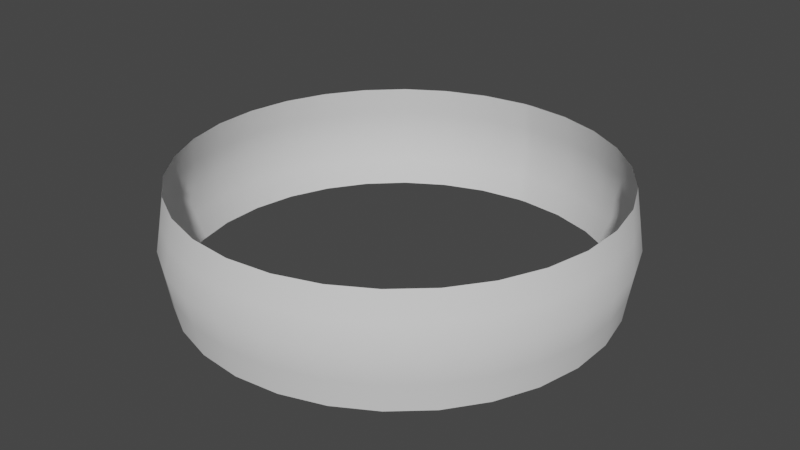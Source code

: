 # Source: flatsmear.blend  (saved by Blender 3.2.14; exported with 4.5.12 LTS)
import bpy
from mathutils import Matrix  # noqa: F401  (used for matrix-valued properties, if any)

bpy.ops.wm.read_factory_settings(use_empty=True)
scene = bpy.context.scene
scene.name = 'Scene'

# ---- collections
col_collection = bpy.data.collections.new('Collection'); scene.collection.children.link(col_collection)

# ---- world
world_world = bpy.data.worlds.new('World'); scene.world = world_world
world_world.use_nodes = True; world_world.node_tree.nodes.clear()
_N = world_world.node_tree.nodes; _L = world_world.node_tree.links
n0 = _N.new('ShaderNodeOutputWorld'); n0.name = 'World Output'; n0.location = (300, 300)
n1 = _N.new('ShaderNodeBackground'); n1.name = 'Background'; n1.location = (10, 300)
n1.inputs[0].default_value = (0.05088, 0.05088, 0.05088, 1.0)
_L.new(n1.outputs[0], n0.inputs[0])
n0.is_active_output = True
world_world.color = (0.05088, 0.05088, 0.05088)
world_world.use_sun_shadow = False
world_world.sun_shadow_jitter_overblur = 0.0

# ---- meshes
me_plane = bpy.data.meshes.new('Plane')
me_plane.from_pydata([(-2.882e-07, 1.917, 0.5), (-0.08172, 1.915, 0.5), (-0.4752, 1.857, 0.5), (-0.8479, 1.719, 0.5), (-1.184, 1.508, 0.5), (-1.469, 1.232, 0.5), (-1.691, 0.9033, 0.5), (-1.841, 0.5363, 0.5), (-1.911, 0.1466, 0.5), (-1.901, -0.2491, 0.5), (-1.809, -0.6342, 0.5), (-1.64, -0.9923, 0.5), (-1.402, -1.308, 0.5), (-1.103, -1.568, 0.5), (-0.7569, -1.761, 0.5), (-0.3784, -1.879, 0.5), (0.01659, -1.917, 0.5), (0.4112, -1.872, 0.5), (0.7886, -1.747, 0.5), (1.132, -1.547, 0.5), (1.428, -1.28, 0.5), (1.661, -0.9566, 0.5), (1.823, -0.5918, 0.5), (1.907, -0.2009, 0.5), (1.907, 0.199, 0.5), (1.824, 0.5906, 0.5), (1.661, 0.9568, 0.5), (1.426, 1.281, 0.5), (1.128, 1.55, 0.5), (0.7809, 1.751, 0.5), (0.3992, 1.875, 0.5), (0.8649, 1.803, 0.0), (1.79, 0.8917, 0.0), (1.998, 0.09523, 0.0), (1.975, -0.3137, 0.0), (1.432, -1.396, 0.0), (0.756, -1.852, 0.0), (0.363, -1.967, 0.0), (-0.4515, -1.948, 0.0), (-0.8389, -1.816, 0.0), (-1.191, -1.607, 0.0), (-1.987, -0.2241, 0.0), (-1.991, 0.1854, 0.0), (-1.222, 1.583, 0.0), (-0.4894, 1.939, 0.0), (-0.08412, 1.998, 0.0), (-2.882e-07, 1.917, -0.5), (7.153e-07, 2.0, 0.0), (-0.08172, 1.915, -0.5), (-0.4752, 1.857, -0.5), (-0.8479, 1.719, -0.5), (-1.184, 1.508, -0.5), (-1.469, 1.232, -0.5), (-1.691, 0.9033, -0.5), (-1.841, 0.5363, -0.5), (-1.911, 0.1466, -0.5), (-1.901, -0.2491, -0.5), (-1.809, -0.6342, -0.5), (-1.64, -0.9923, -0.5), (-1.402, -1.308, -0.5), (-1.103, -1.568, -0.5), (-0.7569, -1.761, -0.5), (-0.3784, -1.879, -0.5), (0.01659, -1.917, -0.5), (0.4112, -1.872, -0.5), (0.7886, -1.747, -0.5), (1.132, -1.547, -0.5), (1.428, -1.28, -0.5), (1.661, -0.9566, -0.5), (1.823, -0.5918, -0.5), (1.907, -0.2009, -0.5), (1.907, 0.199, -0.5), (1.824, 0.5906, -0.5), (1.661, 0.9568, -0.5), (1.426, 1.281, -0.5), (1.128, 1.55, -0.5), (0.7809, 1.751, -0.5), (0.3992, 1.875, -0.5), (0.4437, 1.95, 0.0), (1.242, 1.567, 0.0), (1.558, 1.254, 0.0), (1.936, 0.5006, 0.0), (1.87, -0.7095, 0.0), (1.686, -1.075, 0.0), (1.117, -1.659, 0.0), (-0.04519, -1.999, 0.0), (-1.493, -1.33, 0.0), (-1.733, -0.9982, 0.0), (-1.9, -0.6243, 0.0), (-1.912, 0.5871, 0.0), (-1.752, 0.9643, 0.0), (-1.519, 1.301, 0.0), (-0.8741, 1.799, 0.0), (-0.08292, 1.957, 0.25), (-0.4823, 1.898, 0.25), (-1.203, 1.545, 0.25), (-1.951, 0.166, 0.25), (-1.944, -0.2366, 0.25), (-1.147, -1.587, 0.25), (-0.7979, -1.788, 0.25), (-0.415, -1.914, 0.25), (0.3871, -1.92, 0.25), (0.7723, -1.8, 0.25), (1.43, -1.338, 0.25), (1.941, -0.2573, 0.25), (1.952, 0.1471, 0.25), (1.726, 0.9242, 0.25), (0.8229, 1.777, 0.25), (2.135e-07, 1.959, 0.25), (-0.861, 1.759, 0.25), (-1.494, 1.266, 0.25), (-1.722, 0.9338, 0.25), (-1.876, 0.5617, 0.25), (-1.855, -0.6292, 0.25), (-1.687, -0.9952, 0.25), (-1.447, -1.319, 0.25), (-0.0143, -1.958, 0.25), (1.125, -1.603, 0.25), (1.674, -1.016, 0.25), (1.847, -0.6506, 0.25), (1.88, 0.5456, 0.25), (1.492, 1.268, 0.25), (1.185, 1.559, 0.25), (0.4214, 1.913, 0.25), (-0.861, 1.759, -0.25), (-1.494, 1.266, -0.25), (-1.722, 0.9338, -0.25), (-1.876, 0.5617, -0.25), (-1.855, -0.6292, -0.25), (-1.687, -0.9952, -0.25), (-1.447, -1.319, -0.25), (-0.0143, -1.958, -0.25), (1.125, -1.603, -0.25), (1.674, -1.016, -0.25), (1.847, -0.6506, -0.25), (1.88, 0.5456, -0.25), (1.492, 1.268, -0.25), (1.185, 1.559, -0.25), (0.4214, 1.913, -0.25), (2.135e-07, 1.959, -0.25), (-0.08292, 1.957, -0.25), (-0.4823, 1.898, -0.25), (-1.203, 1.545, -0.25), (-1.951, 0.166, -0.25), (-1.944, -0.2366, -0.25), (-1.147, -1.587, -0.25), (-0.7979, -1.788, -0.25), (-0.415, -1.914, -0.25), (0.3871, -1.92, -0.25), (0.7723, -1.8, -0.25), (1.43, -1.338, -0.25), (1.941, -0.2573, -0.25), (1.952, 0.1471, -0.25), (1.726, 0.9242, -0.25), (0.8229, 1.777, -0.25)], [], [(123, 78, 47, 108), (108, 47, 45, 93), (93, 45, 44, 94), (94, 44, 92, 109), (109, 92, 43, 95), (95, 43, 91, 110), (110, 91, 90, 111), (111, 90, 89, 112), (112, 89, 42, 96), (96, 42, 41, 97), (97, 41, 88, 113), (113, 88, 87, 114), (114, 87, 86, 115), (115, 86, 40, 98), (98, 40, 39, 99), (99, 39, 38, 100), (100, 38, 85, 116), (116, 85, 37, 101), (101, 37, 36, 102), (102, 36, 84, 117), (117, 84, 35, 103), (103, 35, 83, 118), (118, 83, 82, 119), (119, 82, 34, 104), (104, 34, 33, 105), (105, 33, 81, 120), (120, 81, 32, 106), (106, 32, 80, 121), (121, 80, 79, 122), (122, 79, 31, 107), (107, 31, 78, 123), (138, 139, 47, 78), (139, 140, 45, 47), (140, 141, 44, 45), (141, 124, 92, 44), (124, 142, 43, 92), (142, 125, 91, 43), (125, 126, 90, 91), (126, 127, 89, 90), (127, 143, 42, 89), (143, 144, 41, 42), (144, 128, 88, 41), (128, 129, 87, 88), (129, 130, 86, 87), (130, 145, 40, 86), (145, 146, 39, 40), (146, 147, 38, 39), (147, 131, 85, 38), (131, 148, 37, 85), (148, 149, 36, 37), (149, 132, 84, 36), (132, 150, 35, 84), (150, 133, 83, 35), (133, 134, 82, 83), (134, 151, 34, 82), (151, 152, 33, 34), (152, 135, 81, 33), (135, 153, 32, 81), (153, 136, 80, 32), (136, 137, 79, 80), (137, 154, 31, 79), (154, 138, 78, 31), (29, 107, 123, 30), (28, 122, 107, 29), (27, 121, 122, 28), (26, 106, 121, 27), (25, 120, 106, 26), (24, 105, 120, 25), (23, 104, 105, 24), (22, 119, 104, 23), (21, 118, 119, 22), (20, 103, 118, 21), (19, 117, 103, 20), (18, 102, 117, 19), (17, 101, 102, 18), (16, 116, 101, 17), (15, 100, 116, 16), (14, 99, 100, 15), (13, 98, 99, 14), (12, 115, 98, 13), (11, 114, 115, 12), (10, 113, 114, 11), (9, 97, 113, 10), (8, 96, 97, 9), (7, 112, 96, 8), (6, 111, 112, 7), (5, 110, 111, 6), (4, 95, 110, 5), (3, 109, 95, 4), (2, 94, 109, 3), (1, 93, 94, 2), (0, 108, 93, 1), (30, 123, 108, 0), (76, 77, 138, 154), (75, 76, 154, 137), (74, 75, 137, 136), (73, 74, 136, 153), (72, 73, 153, 135), (71, 72, 135, 152), (70, 71, 152, 151), (69, 70, 151, 134), (68, 69, 134, 133), (67, 68, 133, 150), (66, 67, 150, 132), (65, 66, 132, 149), (64, 65, 149, 148), (63, 64, 148, 131), (62, 63, 131, 147), (61, 62, 147, 146), (60, 61, 146, 145), (59, 60, 145, 130), (58, 59, 130, 129), (57, 58, 129, 128), (56, 57, 128, 144), (55, 56, 144, 143), (54, 55, 143, 127), (53, 54, 127, 126), (52, 53, 126, 125), (51, 52, 125, 142), (50, 51, 142, 124), (49, 50, 124, 141), (48, 49, 141, 140), (46, 48, 140, 139), (77, 46, 139, 138)])
me_plane.polygons.foreach_set('use_smooth', [True] * 124)
_uv = me_plane.uv_layers.new(name='UVMap')
_uv.uv.foreach_set('vector', [0.9677, 0.5, 0.9677, 1.0, 1.0, 1.0, 1.0, 0.5, 0.0, 0.5, 0.0, 1.0, 0.03226, 1.0, 0.03226, 0.5, 0.03226, 0.5, 0.03226, 1.0, 0.06452, 1.0, 0.06452, 0.5, 0.06452, 0.5, 0.06452, 1.0, 0.09677, 1.0, 0.09677, 0.5, 0.09677, 0.5, 0.09677, 1.0, 0.129, 1.0, 0.129, 0.5, 0.129, 0.5, 0.129, 1.0, 0.1613, 1.0, 0.1613, 0.5, 0.1613, 0.5, 0.1613, 1.0, 0.1935, 1.0, 0.1935, 0.5, 0.1935, 0.5, 0.1935, 1.0, 0.2258, 1.0, 0.2258, 0.5, 0.2258, 0.5, 0.2258, 1.0, 0.2581, 1.0, 0.2581, 0.5, 0.2581, 0.5, 0.2581, 1.0, 0.2903, 1.0, 0.2903, 0.5, 0.2903, 0.5, 0.2903, 1.0, 0.3226, 1.0, 0.3226, 0.5, 0.3226, 0.5, 0.3226, 1.0, 0.3548, 1.0, 0.3548, 0.5, 0.3548, 0.5, 0.3548, 1.0, 0.3871, 1.0, 0.3871, 0.5, 0.3871, 0.5, 0.3871, 1.0, 0.4194, 1.0, 0.4194, 0.5, 0.4194, 0.5, 0.4194, 1.0, 0.4516, 1.0, 0.4516, 0.5, 0.4516, 0.5, 0.4516, 1.0, 0.4839, 1.0, 0.4839, 0.5, 0.4839, 0.5, 0.4839, 1.0, 0.5161, 1.0, 0.5161, 0.5, 0.5161, 0.5, 0.5161, 1.0, 0.5484, 1.0, 0.5484, 0.5, 0.5484, 0.5, 0.5484, 1.0, 0.5806, 1.0, 0.5806, 0.5, 0.5806, 0.5, 0.5806, 1.0, 0.6129, 1.0, 0.6129, 0.5, 0.6129, 0.5, 0.6129, 1.0, 0.6452, 1.0, 0.6452, 0.5, 0.6452, 0.5, 0.6452, 1.0, 0.6774, 1.0, 0.6774, 0.5, 0.6774, 0.5, 0.6774, 1.0, 0.7097, 1.0, 0.7097, 0.5, 0.7097, 0.5, 0.7097, 1.0, 0.7419, 1.0, 0.7419, 0.5, 0.7419, 0.5, 0.7419, 1.0, 0.7742, 1.0, 0.7742, 0.5, 0.7742, 0.5, 0.7742, 1.0, 0.8065, 1.0, 0.8065, 0.5, 0.8065, 0.5, 0.8065, 1.0, 0.8387, 1.0, 0.8387, 0.5, 0.8387, 0.5, 0.8387, 1.0, 0.871, 1.0, 0.871, 0.5, 0.871, 0.5, 0.871, 1.0, 0.9032, 1.0, 0.9032, 0.5, 0.9032, 0.5, 0.9032, 1.0, 0.9355, 1.0, 0.9355, 0.5, 0.9355, 0.5, 0.9355, 1.0, 0.9677, 1.0, 0.9677, 0.5, 0.9677, 0.5, 1.0, 0.5, 1.0, 1.0, 0.9677, 1.0, 0.0, 0.5, 0.03226, 0.5, 0.03226, 1.0, 0.0, 1.0, 0.03226, 0.5, 0.06452, 0.5, 0.06452, 1.0, 0.03226, 1.0, 0.06452, 0.5, 0.09677, 0.5, 0.09677, 1.0, 0.06452, 1.0, 0.09677, 0.5, 0.129, 0.5, 0.129, 1.0, 0.09677, 1.0, 0.129, 0.5, 0.1613, 0.5, 0.1613, 1.0, 0.129, 1.0, 0.1613, 0.5, 0.1935, 0.5, 0.1935, 1.0, 0.1613, 1.0, 0.1935, 0.5, 0.2258, 0.5, 0.2258, 1.0, 0.1935, 1.0, 0.2258, 0.5, 0.2581, 0.5, 0.2581, 1.0, 0.2258, 1.0, 0.2581, 0.5, 0.2903, 0.5, 0.2903, 1.0, 0.2581, 1.0, 0.2903, 0.5, 0.3226, 0.5, 0.3226, 1.0, 0.2903, 1.0, 0.3226, 0.5, 0.3548, 0.5, 0.3548, 1.0, 0.3226, 1.0, 0.3548, 0.5, 0.3871, 0.5, 0.3871, 1.0, 0.3548, 1.0, 0.3871, 0.5, 0.4194, 0.5, 0.4194, 1.0, 0.3871, 1.0, 0.4194, 0.5, 0.4516, 0.5, 0.4516, 1.0, 0.4194, 1.0, 0.4516, 0.5, 0.4839, 0.5, 0.4839, 1.0, 0.4516, 1.0, 0.4839, 0.5, 0.5161, 0.5, 0.5161, 1.0, 0.4839, 1.0, 0.5161, 0.5, 0.5484, 0.5, 0.5484, 1.0, 0.5161, 1.0, 0.5484, 0.5, 0.5806, 0.5, 0.5806, 1.0, 0.5484, 1.0, 0.5806, 0.5, 0.6129, 0.5, 0.6129, 1.0, 0.5806, 1.0, 0.6129, 0.5, 0.6452, 0.5, 0.6452, 1.0, 0.6129, 1.0, 0.6452, 0.5, 0.6774, 0.5, 0.6774, 1.0, 0.6452, 1.0, 0.6774, 0.5, 0.7097, 0.5, 0.7097, 1.0, 0.6774, 1.0, 0.7097, 0.5, 0.7419, 0.5, 0.7419, 1.0, 0.7097, 1.0, 0.7419, 0.5, 0.7742, 0.5, 0.7742, 1.0, 0.7419, 1.0, 0.7742, 0.5, 0.8065, 0.5, 0.8065, 1.0, 0.7742, 1.0, 0.8065, 0.5, 0.8387, 0.5, 0.8387, 1.0, 0.8065, 1.0, 0.8387, 0.5, 0.871, 0.5, 0.871, 1.0, 0.8387, 1.0, 0.871, 0.5, 0.9032, 0.5, 0.9032, 1.0, 0.871, 1.0, 0.9032, 0.5, 0.9355, 0.5, 0.9355, 1.0, 0.9032, 1.0, 0.9355, 0.5, 0.9677, 0.5, 0.9677, 1.0, 0.9355, 1.0, 0.9355, 0.0, 0.9355, 0.5, 0.9677, 0.5, 0.9677, 0.0, 0.9032, 0.0, 0.9032, 0.5, 0.9355, 0.5, 0.9355, 0.0, 0.871, 0.0, 0.871, 0.5, 0.9032, 0.5, 0.9032, 0.0, 0.8387, 0.0, 0.8387, 0.5, 0.871, 0.5, 0.871, 0.0, 0.8065, 0.0, 0.8065, 0.5, 0.8387, 0.5, 0.8387, 0.0, 0.7742, 0.0, 0.7742, 0.5, 0.8065, 0.5, 0.8065, 0.0, 0.7419, 0.0, 0.7419, 0.5, 0.7742, 0.5, 0.7742, 0.0, 0.7097, 0.0, 0.7097, 0.5, 0.7419, 0.5, 0.7419, 0.0, 0.6774, 0.0, 0.6774, 0.5, 0.7097, 0.5, 0.7097, 0.0, 0.6452, 0.0, 0.6452, 0.5, 0.6774, 0.5, 0.6774, 0.0, 0.6129, 0.0, 0.6129, 0.5, 0.6452, 0.5, 0.6452, 0.0, 0.5806, 0.0, 0.5806, 0.5, 0.6129, 0.5, 0.6129, 0.0, 0.5484, 0.0, 0.5484, 0.5, 0.5806, 0.5, 0.5806, 0.0, 0.5161, 0.0, 0.5161, 0.5, 0.5484, 0.5, 0.5484, 0.0, 0.4839, 0.0, 0.4839, 0.5, 0.5161, 0.5, 0.5161, 0.0, 0.4516, 0.0, 0.4516, 0.5, 0.4839, 0.5, 0.4839, 0.0, 0.4194, 0.0, 0.4194, 0.5, 0.4516, 0.5, 0.4516, 0.0, 0.3871, 0.0, 0.3871, 0.5, 0.4194, 0.5, 0.4194, 0.0, 0.3548, 0.0, 0.3548, 0.5, 0.3871, 0.5, 0.3871, 0.0, 0.3226, 0.0, 0.3226, 0.5, 0.3548, 0.5, 0.3548, 0.0, 0.2903, 0.0, 0.2903, 0.5, 0.3226, 0.5, 0.3226, 0.0, 0.2581, 0.0, 0.2581, 0.5, 0.2903, 0.5, 0.2903, 0.0, 0.2258, 0.0, 0.2258, 0.5, 0.2581, 0.5, 0.2581, 0.0, 0.1935, 0.0, 0.1935, 0.5, 0.2258, 0.5, 0.2258, 0.0, 0.1613, 0.0, 0.1613, 0.5, 0.1935, 0.5, 0.1935, 0.0, 0.129, 0.0, 0.129, 0.5, 0.1613, 0.5, 0.1613, 0.0, 0.09677, 0.0, 0.09677, 0.5, 0.129, 0.5, 0.129, 0.0, 0.06452, 0.0, 0.06452, 0.5, 0.09677, 0.5, 0.09677, 0.0, 0.03226, 0.0, 0.03226, 0.5, 0.06452, 0.5, 0.06452, 0.0, 0.0, 0.0, 0.0, 0.5, 0.03226, 0.5, 0.03226, 0.0, 0.9677, 0.0, 0.9677, 0.5, 1.0, 0.5, 1.0, 0.0, 0.9355, 0.0, 0.9677, 0.0, 0.9677, 0.5, 0.9355, 0.5, 0.9032, 0.0, 0.9355, 0.0, 0.9355, 0.5, 0.9032, 0.5, 0.871, 0.0, 0.9032, 0.0, 0.9032, 0.5, 0.871, 0.5, 0.8387, 0.0, 0.871, 0.0, 0.871, 0.5, 0.8387, 0.5, 0.8065, 0.0, 0.8387, 0.0, 0.8387, 0.5, 0.8065, 0.5, 0.7742, 0.0, 0.8065, 0.0, 0.8065, 0.5, 0.7742, 0.5, 0.7419, 0.0, 0.7742, 0.0, 0.7742, 0.5, 0.7419, 0.5, 0.7097, 0.0, 0.7419, 0.0, 0.7419, 0.5, 0.7097, 0.5, 0.6774, 0.0, 0.7097, 0.0, 0.7097, 0.5, 0.6774, 0.5, 0.6452, 0.0, 0.6774, 0.0, 0.6774, 0.5, 0.6452, 0.5, 0.6129, 0.0, 0.6452, 0.0, 0.6452, 0.5, 0.6129, 0.5, 0.5806, 0.0, 0.6129, 0.0, 0.6129, 0.5, 0.5806, 0.5, 0.5484, 0.0, 0.5806, 0.0, 0.5806, 0.5, 0.5484, 0.5, 0.5161, 0.0, 0.5484, 0.0, 0.5484, 0.5, 0.5161, 0.5, 0.4839, 0.0, 0.5161, 0.0, 0.5161, 0.5, 0.4839, 0.5, 0.4516, 0.0, 0.4839, 0.0, 0.4839, 0.5, 0.4516, 0.5, 0.4194, 0.0, 0.4516, 0.0, 0.4516, 0.5, 0.4194, 0.5, 0.3871, 0.0, 0.4194, 0.0, 0.4194, 0.5, 0.3871, 0.5, 0.3548, 0.0, 0.3871, 0.0, 0.3871, 0.5, 0.3548, 0.5, 0.3226, 0.0, 0.3548, 0.0, 0.3548, 0.5, 0.3226, 0.5, 0.2903, 0.0, 0.3226, 0.0, 0.3226, 0.5, 0.2903, 0.5, 0.2581, 0.0, 0.2903, 0.0, 0.2903, 0.5, 0.2581, 0.5, 0.2258, 0.0, 0.2581, 0.0, 0.2581, 0.5, 0.2258, 0.5, 0.1935, 0.0, 0.2258, 0.0, 0.2258, 0.5, 0.1935, 0.5, 0.1613, 0.0, 0.1935, 0.0, 0.1935, 0.5, 0.1613, 0.5, 0.129, 0.0, 0.1613, 0.0, 0.1613, 0.5, 0.129, 0.5, 0.09677, 0.0, 0.129, 0.0, 0.129, 0.5, 0.09677, 0.5, 0.06452, 0.0, 0.09677, 0.0, 0.09677, 0.5, 0.06452, 0.5, 0.03226, 0.0, 0.06452, 0.0, 0.06452, 0.5, 0.03226, 0.5, 0.0, 0.0, 0.03226, 0.0, 0.03226, 0.5, 0.0, 0.5, 0.9677, 0.0, 1.0, 0.0, 1.0, 0.5, 0.9677, 0.5])
me_plane.use_remesh_fix_poles = True
me_plane.use_remesh_preserve_attributes = False
me_plane.update()

# ---- objects
ob_plane = bpy.data.objects.new('Plane', me_plane)

# ---- transforms, parenting, visibility, modifiers, constraints
ob_plane.location = (0.0, 0.0, 0.0)
_vg = ob_plane.vertex_groups.new(name='Inner')
_vg = ob_plane.vertex_groups.new(name='Outer')

# ---- collection membership
col_collection.objects.link(ob_plane)

# ---- scene / render settings (as saved in the file)
scene.frame_start = 1; scene.frame_end = 250; scene.frame_set(1)
scene.render.engine = 'BLENDER_EEVEE_NEXT'
scene.cycles.sampling_pattern = 'TABULATED_SOBOL'
scene.cycles.use_light_tree = False
scene.view_settings.view_transform = 'Filmic'
bpy.context.view_layer.update()

# ---- added for rendering (the .blend has no active camera and no usable light): camera, sun
cam_auto = bpy.data.cameras.new('AutoCamera')
cam_auto.lens = 50.0
cam_auto.sensor_width = 36.0
cam_auto.clip_end = 1000.0
ob_auto_camera = bpy.data.objects.new('AutoCamera', cam_auto)
scene.collection.objects.link(ob_auto_camera)
ob_auto_camera.location = (5.31085, -6.36896, 4.24614)
ob_auto_camera.rotation_euler = (1.09748, -7.21219e-08, 0.694738)
scene.camera = ob_auto_camera
light_auto_sun = bpy.data.lights.new('AutoSun', 'SUN')
light_auto_sun.energy = 3.0
light_auto_sun.angle = 0.0523599
ob_auto_sun = bpy.data.objects.new('AutoSun', light_auto_sun)
scene.collection.objects.link(ob_auto_sun)
ob_auto_sun.rotation_euler = (0.872665, 0.174533, 0.523599)
bpy.context.view_layer.update()

